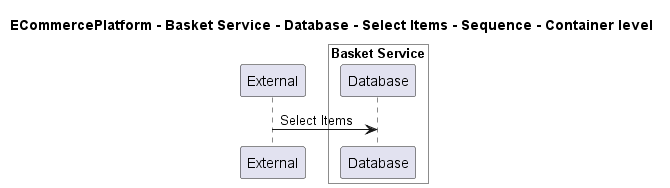

The diagram above was rendered by PlantUML. Its source (embedded in the PNG):
@startuml

title ECommercePlatform - Basket Service - Database - Select Items - Sequence - Container level

participant "External" as C4InterFlow.SoftwareSystems.ExternalSystem

box "Basket Service" #White
    participant "Database" as ECommercePlatform.SoftwareSystems.BasketService.Containers.Database
end box


C4InterFlow.SoftwareSystems.ExternalSystem -> ECommercePlatform.SoftwareSystems.BasketService.Containers.Database : Select Items


@enduml